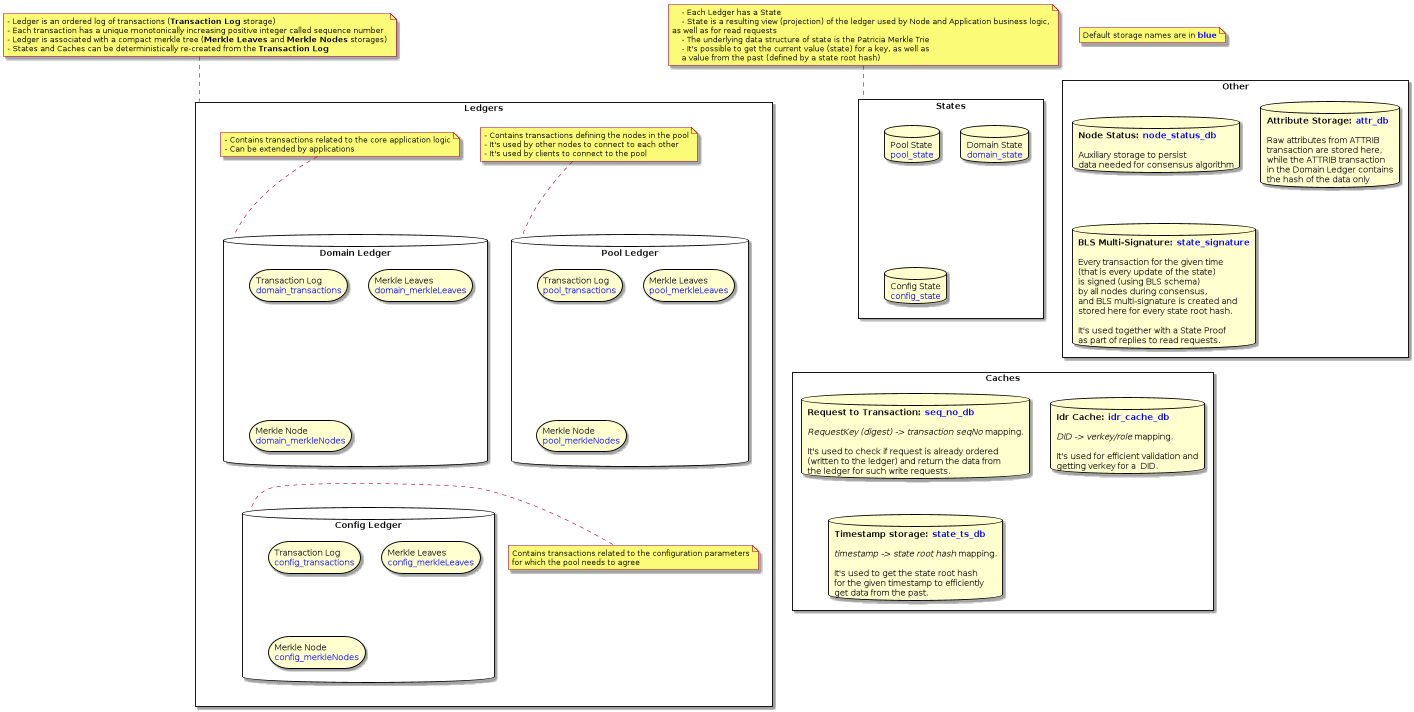

The diagram above was rendered by PlantUML. Its source (embedded in the PNG):
@startuml

note "Default storage names are in <b><color blue>blue</color></b>" as N1

rectangle "Ledgers" {

    database "Pool Ledger" as PL {
      storage P1[
      Transaction Log
      <color blue>pool_transactions</color>
      ]
      storage P2[
      Merkle Leaves
      <color blue>pool_merkleLeaves</color>
      ]
      storage P3[
      Merkle Node
      <color blue>pool_merkleNodes</color>
      ]
    }
    note top of PL
         - Contains transactions defining the nodes in the pool
         - It's used by other nodes to connect to each other
         - It's used by clients to connect to the pool
    end note


    database "Domain Ledger" as DL {
      storage D1[
      Transaction Log
      <color blue>domain_transactions</color>
      ]
      storage D2[
      Merkle Leaves
      <color blue>domain_merkleLeaves</color>
      ]
      storage D3[
      Merkle Node
      <color blue>domain_merkleNodes</color>
      ]
    }
    note top of DL
         - Contains transactions related to the core application logic
         - Can be extended by applications
    end note

    database "Config Ledger" as CL {
      storage C1[
      Transaction Log
      <color blue>config_transactions</color>
      ]
      storage C2[
      Merkle Leaves
      <color blue>config_merkleLeaves</color>
      ]
      storage C3[
      Merkle Node
      <color blue>config_merkleNodes</color>
      ]
    }
    note right of CL
      Contains transactions related to the configuration parameters
      for which the pool needs to agree
    end note

}
note top of Ledgers
    - Ledger is an ordered log of transactions (<b>Transaction Log</b> storage)
    - Each transaction has a unique monotonically increasing positive integer called sequence number
    - Ledger is associated with a compact merkle tree (<b>Merkle Leaves</b> and <b>Merkle Nodes</b> storages)
    - States and Caches can be deterministically re-created from the <b>Transaction Log</b>
end note

rectangle "States" {
    database S1[
    Pool State
    <color blue>pool_state</color>
    ]
    database S2[
    Domain State
    <color blue>domain_state</color>
    ]
    database S3[
    Config State
    <color blue>config_state</color>
    ]
}
note top of States
    - Each Ledger has a State
    - State is a resulting view (projection) of the ledger used by Node and Application business logic,
as well as for read requests
    - The underlying data structure of state is the Patricia Merkle Trie
    - It's possible to get the current value (state) for a key, as well as
    a value from the past (defined by a state root hash)
end note

rectangle "Other" {
    database database1 [
    <b>Node Status: <color blue>node_status_db</color></b>

    Auxiliary storage to persist
    data needed for consensus algorithm
    ]

    database database2 [
    <b>Attribute Storage: <color blue>attr_db</color></b>

    Raw attributes from ATTRIB
    transaction are stored here,
    while the ATTRIB transaction
    in the Domain Ledger contains
    the hash of the data only
    ]

    database database3 [
    <b>BLS Multi-Signature: <color blue>state_signature</color></b>

    Every transaction for the given time
    (that is every update of the state)
    is signed (using BLS schema)
    by all nodes during consensus,
    and BLS multi-signature is created and
    stored here for every state root hash.

    It's used together with a State Proof
    as part of replies to read requests.
    ]
}

rectangle "Caches" {
    database database5 [
    <b>Request to Transaction: <color blue>seq_no_db</color></b>

    <i>RequestKey (digest) -> transaction seqNo</i> mapping.

    It's used to check if request is already ordered
    (written to the ledger) and return the data from
    the ledger for such write requests.
    ]

    database database4 [
    <b>Idr Cache: <color blue>idr_cache_db</color></b>

    <i>DID -> verkey/role</i> mapping.

    It's used for efficient validation and
    getting verkey for a  DID.
    ]

    database database6 [
    <b>Timestamp storage: <color blue>state_ts_db</color></b>

    <i>timestamp -> state root hash</i> mapping.

    It's used to get the state root hash
    for the given timestamp to efficiently
    get data from the past.
    ]
}


@enduml